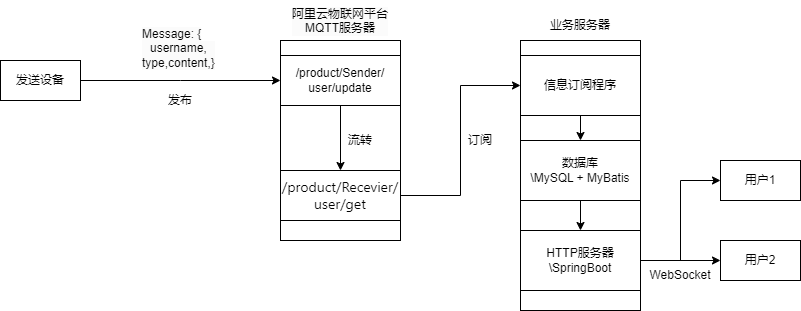

The diagram above was exported from draw.io. Its source (the exported page's mxGraphModel, read from the mxfile embedded in the PNG):
<mxGraphModel dx="1066" dy="733" grid="1" gridSize="10" guides="1" tooltips="1" connect="1" arrows="1" fold="1" page="1" pageScale="1" pageWidth="827" pageHeight="1169" math="0" shadow="0">
  <root>
    <mxCell id="0" />
    <mxCell id="1" parent="0" />
    <mxCell id="7NQxw3lzYdcWLRo5J5_e-1" value="发送设备" style="rounded=0;whiteSpace=wrap;html=1;" vertex="1" parent="1">
      <mxGeometry x="200" y="340" width="80" height="40" as="geometry" />
    </mxCell>
    <mxCell id="7NQxw3lzYdcWLRo5J5_e-2" value="" style="rounded=0;whiteSpace=wrap;html=1;" vertex="1" parent="1">
      <mxGeometry x="480" y="320" width="120" height="200" as="geometry" />
    </mxCell>
    <mxCell id="7NQxw3lzYdcWLRo5J5_e-3" value="&lt;span style=&quot;color: rgb(0, 0, 0); font-family: Helvetica; font-size: 12px; font-style: normal; font-variant-ligatures: normal; font-variant-caps: normal; font-weight: 400; letter-spacing: normal; orphans: 2; text-align: center; text-indent: 0px; text-transform: none; widows: 2; word-spacing: 0px; -webkit-text-stroke-width: 0px; white-space: normal; background-color: rgb(251, 251, 251); text-decoration-thickness: initial; text-decoration-style: initial; text-decoration-color: initial; display: inline !important; float: none;&quot;&gt;阿里云物联网平台&lt;/span&gt;&lt;div style=&quot;forced-color-adjust: none; color: rgb(0, 0, 0); font-family: Helvetica; font-size: 12px; font-style: normal; font-variant-ligatures: normal; font-variant-caps: normal; font-weight: 400; letter-spacing: normal; orphans: 2; text-align: center; text-indent: 0px; text-transform: none; widows: 2; word-spacing: 0px; -webkit-text-stroke-width: 0px; white-space: normal; background-color: rgb(251, 251, 251); text-decoration-thickness: initial; text-decoration-style: initial; text-decoration-color: initial;&quot;&gt;MQTT服务器&lt;/div&gt;" style="text;whiteSpace=wrap;html=1;" vertex="1" parent="1">
      <mxGeometry x="490" y="280" width="100" height="50" as="geometry" />
    </mxCell>
    <mxCell id="7NQxw3lzYdcWLRo5J5_e-5" value="&lt;span style=&quot;color: rgb(0, 0, 0); font-family: Helvetica; font-size: 12px; font-style: normal; font-variant-ligatures: normal; font-variant-caps: normal; font-weight: 400; letter-spacing: normal; orphans: 2; text-align: center; text-indent: 0px; text-transform: none; widows: 2; word-spacing: 0px; -webkit-text-stroke-width: 0px; white-space: normal; background-color: rgb(251, 251, 251); text-decoration-thickness: initial; text-decoration-style: initial; text-decoration-color: initial; display: inline !important; float: none;&quot;&gt;Message: {&lt;/span&gt;&lt;div style=&quot;forced-color-adjust: none; color: rgb(0, 0, 0); font-family: Helvetica; font-size: 12px; font-style: normal; font-variant-ligatures: normal; font-variant-caps: normal; font-weight: 400; letter-spacing: normal; orphans: 2; text-align: center; text-indent: 0px; text-transform: none; widows: 2; word-spacing: 0px; -webkit-text-stroke-width: 0px; white-space: normal; background-color: rgb(251, 251, 251); text-decoration-thickness: initial; text-decoration-style: initial; text-decoration-color: initial;&quot;&gt;username,&lt;/div&gt;&lt;div style=&quot;forced-color-adjust: none; color: rgb(0, 0, 0); font-family: Helvetica; font-size: 12px; font-style: normal; font-variant-ligatures: normal; font-variant-caps: normal; font-weight: 400; letter-spacing: normal; orphans: 2; text-align: center; text-indent: 0px; text-transform: none; widows: 2; word-spacing: 0px; -webkit-text-stroke-width: 0px; white-space: normal; background-color: rgb(251, 251, 251); text-decoration-thickness: initial; text-decoration-style: initial; text-decoration-color: initial;&quot;&gt;type,content,}&lt;/div&gt;" style="text;whiteSpace=wrap;html=1;" vertex="1" parent="1">
      <mxGeometry x="340" y="300" width="80" height="60" as="geometry" />
    </mxCell>
    <mxCell id="7NQxw3lzYdcWLRo5J5_e-6" style="edgeStyle=orthogonalEdgeStyle;rounded=0;orthogonalLoop=1;jettySize=auto;html=1;exitX=1;exitY=0.5;exitDx=0;exitDy=0;" edge="1" parent="1" source="7NQxw3lzYdcWLRo5J5_e-1">
      <mxGeometry relative="1" as="geometry">
        <mxPoint x="480" y="360" as="targetPoint" />
      </mxGeometry>
    </mxCell>
    <mxCell id="7NQxw3lzYdcWLRo5J5_e-10" style="edgeStyle=orthogonalEdgeStyle;rounded=0;orthogonalLoop=1;jettySize=auto;html=1;exitX=0.5;exitY=1;exitDx=0;exitDy=0;" edge="1" parent="1" source="7NQxw3lzYdcWLRo5J5_e-7" target="7NQxw3lzYdcWLRo5J5_e-9">
      <mxGeometry relative="1" as="geometry" />
    </mxCell>
    <mxCell id="7NQxw3lzYdcWLRo5J5_e-7" value="/product/Sender/&lt;div&gt;user/update&lt;/div&gt;" style="rounded=0;whiteSpace=wrap;html=1;" vertex="1" parent="1">
      <mxGeometry x="480" y="335" width="120" height="50" as="geometry" />
    </mxCell>
    <mxCell id="7NQxw3lzYdcWLRo5J5_e-18" style="edgeStyle=orthogonalEdgeStyle;rounded=0;orthogonalLoop=1;jettySize=auto;html=1;exitX=1;exitY=0.5;exitDx=0;exitDy=0;entryX=0;entryY=0.5;entryDx=0;entryDy=0;" edge="1" parent="1" source="7NQxw3lzYdcWLRo5J5_e-9" target="7NQxw3lzYdcWLRo5J5_e-17">
      <mxGeometry relative="1" as="geometry" />
    </mxCell>
    <mxCell id="7NQxw3lzYdcWLRo5J5_e-9" value="&lt;span style=&quot;font-family: system, -apple-system, BlinkMacSystemFont, &amp;quot;PingFang SC&amp;quot;, &amp;quot;Segoe UI&amp;quot;, &amp;quot;Microsoft YaHei&amp;quot;, &amp;quot;wenquanyi micro hei&amp;quot;, &amp;quot;Hiragino Sans GB&amp;quot;, &amp;quot;Hiragino Sans GB W3&amp;quot;, Roboto, Oxygen, Ubuntu, Cantarell, &amp;quot;Fira Sans&amp;quot;, &amp;quot;Droid Sans&amp;quot;, &amp;quot;Helvetica Neue&amp;quot;, Helvetica, Arial, sans-serif; font-size: 14px; text-align: left;&quot;&gt;/product/Recevier/&lt;/span&gt;&lt;div&gt;&lt;span style=&quot;font-family: system, -apple-system, BlinkMacSystemFont, &amp;quot;PingFang SC&amp;quot;, &amp;quot;Segoe UI&amp;quot;, &amp;quot;Microsoft YaHei&amp;quot;, &amp;quot;wenquanyi micro hei&amp;quot;, &amp;quot;Hiragino Sans GB&amp;quot;, &amp;quot;Hiragino Sans GB W3&amp;quot;, Roboto, Oxygen, Ubuntu, Cantarell, &amp;quot;Fira Sans&amp;quot;, &amp;quot;Droid Sans&amp;quot;, &amp;quot;Helvetica Neue&amp;quot;, Helvetica, Arial, sans-serif; font-size: 14px; text-align: left;&quot;&gt;user/get&lt;/span&gt;&lt;/div&gt;" style="rounded=0;whiteSpace=wrap;html=1;" vertex="1" parent="1">
      <mxGeometry x="480" y="450" width="120" height="50" as="geometry" />
    </mxCell>
    <mxCell id="7NQxw3lzYdcWLRo5J5_e-11" value="流转" style="text;html=1;align=center;verticalAlign=middle;whiteSpace=wrap;rounded=0;" vertex="1" parent="1">
      <mxGeometry x="530" y="405" width="60" height="30" as="geometry" />
    </mxCell>
    <mxCell id="7NQxw3lzYdcWLRo5J5_e-15" value="" style="rounded=0;whiteSpace=wrap;html=1;" vertex="1" parent="1">
      <mxGeometry x="720" y="320" width="120" height="270" as="geometry" />
    </mxCell>
    <mxCell id="7NQxw3lzYdcWLRo5J5_e-16" value="业务服务器" style="text;html=1;align=center;verticalAlign=middle;whiteSpace=wrap;rounded=0;" vertex="1" parent="1">
      <mxGeometry x="745" y="290" width="70" height="30" as="geometry" />
    </mxCell>
    <mxCell id="7NQxw3lzYdcWLRo5J5_e-21" style="edgeStyle=orthogonalEdgeStyle;rounded=0;orthogonalLoop=1;jettySize=auto;html=1;exitX=0.5;exitY=1;exitDx=0;exitDy=0;entryX=0.5;entryY=0;entryDx=0;entryDy=0;" edge="1" parent="1" source="7NQxw3lzYdcWLRo5J5_e-17" target="7NQxw3lzYdcWLRo5J5_e-20">
      <mxGeometry relative="1" as="geometry" />
    </mxCell>
    <mxCell id="7NQxw3lzYdcWLRo5J5_e-17" value="信息订阅程序" style="rounded=0;whiteSpace=wrap;html=1;" vertex="1" parent="1">
      <mxGeometry x="720" y="335" width="120" height="60" as="geometry" />
    </mxCell>
    <mxCell id="7NQxw3lzYdcWLRo5J5_e-19" value="订阅" style="text;html=1;align=center;verticalAlign=middle;whiteSpace=wrap;rounded=0;" vertex="1" parent="1">
      <mxGeometry x="650" y="405" width="60" height="30" as="geometry" />
    </mxCell>
    <mxCell id="7NQxw3lzYdcWLRo5J5_e-23" style="edgeStyle=orthogonalEdgeStyle;rounded=0;orthogonalLoop=1;jettySize=auto;html=1;exitX=0.5;exitY=1;exitDx=0;exitDy=0;" edge="1" parent="1" source="7NQxw3lzYdcWLRo5J5_e-20" target="7NQxw3lzYdcWLRo5J5_e-22">
      <mxGeometry relative="1" as="geometry" />
    </mxCell>
    <mxCell id="7NQxw3lzYdcWLRo5J5_e-20" value="数据库&lt;div&gt;\&lt;span style=&quot;background-color: initial;&quot;&gt;MySQL + MyBatis&lt;/span&gt;&lt;/div&gt;" style="rounded=0;whiteSpace=wrap;html=1;" vertex="1" parent="1">
      <mxGeometry x="720" y="420" width="120" height="60" as="geometry" />
    </mxCell>
    <mxCell id="7NQxw3lzYdcWLRo5J5_e-26" style="edgeStyle=orthogonalEdgeStyle;rounded=0;orthogonalLoop=1;jettySize=auto;html=1;exitX=1;exitY=0.5;exitDx=0;exitDy=0;" edge="1" parent="1" source="7NQxw3lzYdcWLRo5J5_e-22" target="7NQxw3lzYdcWLRo5J5_e-25">
      <mxGeometry relative="1" as="geometry" />
    </mxCell>
    <mxCell id="7NQxw3lzYdcWLRo5J5_e-27" style="edgeStyle=orthogonalEdgeStyle;rounded=0;orthogonalLoop=1;jettySize=auto;html=1;exitX=1;exitY=0.5;exitDx=0;exitDy=0;entryX=0;entryY=0.5;entryDx=0;entryDy=0;" edge="1" parent="1" source="7NQxw3lzYdcWLRo5J5_e-22" target="7NQxw3lzYdcWLRo5J5_e-24">
      <mxGeometry relative="1" as="geometry" />
    </mxCell>
    <mxCell id="7NQxw3lzYdcWLRo5J5_e-22" value="HTTP服务器\SpringBoot" style="rounded=0;whiteSpace=wrap;html=1;" vertex="1" parent="1">
      <mxGeometry x="720" y="510" width="120" height="60" as="geometry" />
    </mxCell>
    <mxCell id="7NQxw3lzYdcWLRo5J5_e-24" value="用户1" style="rounded=0;whiteSpace=wrap;html=1;" vertex="1" parent="1">
      <mxGeometry x="920" y="440" width="80" height="40" as="geometry" />
    </mxCell>
    <mxCell id="7NQxw3lzYdcWLRo5J5_e-25" value="用户2" style="rounded=0;whiteSpace=wrap;html=1;" vertex="1" parent="1">
      <mxGeometry x="920" y="520" width="80" height="40" as="geometry" />
    </mxCell>
    <mxCell id="7NQxw3lzYdcWLRo5J5_e-28" value="WebSocket" style="text;html=1;align=center;verticalAlign=middle;whiteSpace=wrap;rounded=0;" vertex="1" parent="1">
      <mxGeometry x="850" y="540" width="60" height="30" as="geometry" />
    </mxCell>
    <mxCell id="7NQxw3lzYdcWLRo5J5_e-29" value="发布" style="text;html=1;align=center;verticalAlign=middle;whiteSpace=wrap;rounded=0;" vertex="1" parent="1">
      <mxGeometry x="350" y="365" width="60" height="30" as="geometry" />
    </mxCell>
  </root>
</mxGraphModel>